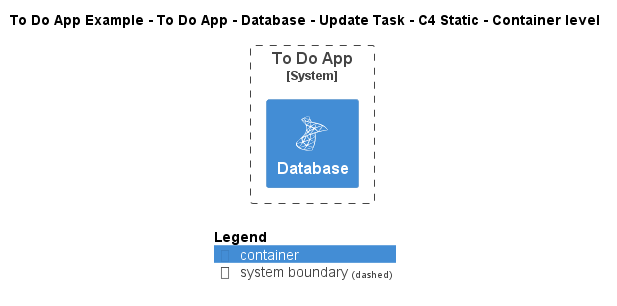

The diagram above was rendered by PlantUML. Its source (embedded in the PNG):
@startuml
!include ..\..\..\..\..\..\..\.c4s\C4_Container.puml

!define ICONS https://raw.githubusercontent.com/tupadr3/plantuml-icon-font-sprites/refs/heads/main/icons

!include ICONS/devicons/msql_server.puml

AddElementTag("c4interflow:lifecycle:new", $bgColor=green, $fontColor=#ffffff, $borderColor=green, $shadowing="False")
AddElementTag("c4interflow:lifecycle:changed", $bgColor=orange, $fontColor=#ffffff, $borderColor=orange, $shadowing="False")
AddElementTag("c4interflow:lifecycle:removed", $bgColor=red, $fontColor=#ffffff, $borderColor=red, $shadowing="False")

AddRelTag("c4interflow:lifecycle:new", $textColor=green, $lineColor=green)
AddRelTag("c4interflow:lifecycle:changed", $textColor=orange, $lineColor=orange)
AddRelTag("c4interflow:lifecycle:removed", $textColor=red, $lineColor=red)

SHOW_PERSON_PORTRAIT()
LAYOUT_TOP_DOWN()

skinparam linetype polyline

title To Do App Example - To Do App - Database - Update Task - C4 Static - Container level


System_Boundary(ToDoAppExample.SoftwareSystems.ToDoApp, "To Do App") {
    Container(ToDoAppExample.SoftwareSystems.ToDoApp.Containers.Database, "Database", "", "", "msql_server")
}



SHOW_LEGEND()
@enduml